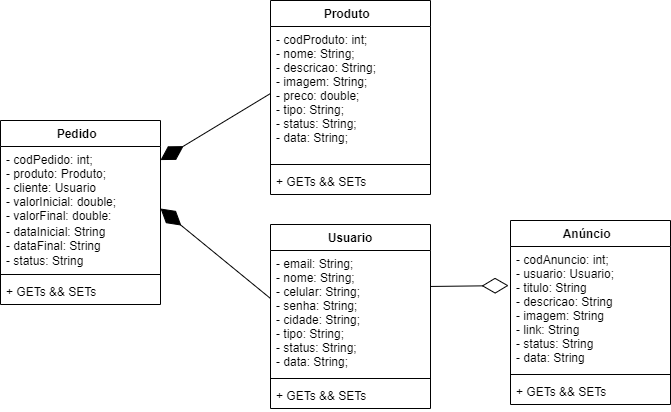

The diagram above was exported from draw.io. Its source (the exported page's mxGraphModel, read from the mxfile embedded in the PNG):
<mxGraphModel dx="868" dy="401" grid="1" gridSize="10" guides="1" tooltips="1" connect="1" arrows="1" fold="1" page="1" pageScale="1" pageWidth="827" pageHeight="1169" math="0" shadow="0">
  <root>
    <mxCell id="0" />
    <mxCell id="1" parent="0" />
    <mxCell id="AzLUMJpIv3VxEIjU-q9w-11" value="" style="endArrow=diamondThin;endFill=0;endSize=24;html=1;exitX=1;exitY=0.29;exitDx=0;exitDy=0;exitPerimeter=0;entryX=-0.012;entryY=0.315;entryDx=0;entryDy=0;entryPerimeter=0;" edge="1" parent="1" source="AzLUMJpIv3VxEIjU-q9w-3" target="AzLUMJpIv3VxEIjU-q9w-8">
      <mxGeometry width="160" relative="1" as="geometry">
        <mxPoint x="319" y="450" as="sourcePoint" />
        <mxPoint x="479" y="450" as="targetPoint" />
      </mxGeometry>
    </mxCell>
    <mxCell id="AzLUMJpIv3VxEIjU-q9w-20" value="" style="endArrow=diamondThin;endFill=1;endSize=24;html=1;exitX=0;exitY=0.5;exitDx=0;exitDy=0;" edge="1" parent="1" source="AzLUMJpIv3VxEIjU-q9w-13" target="AzLUMJpIv3VxEIjU-q9w-17">
      <mxGeometry width="160" relative="1" as="geometry">
        <mxPoint x="309" y="300" as="sourcePoint" />
        <mxPoint x="459" y="380" as="targetPoint" />
      </mxGeometry>
    </mxCell>
    <mxCell id="AzLUMJpIv3VxEIjU-q9w-21" value="" style="endArrow=diamondThin;endFill=1;endSize=24;html=1;exitX=0;exitY=0.387;exitDx=0;exitDy=0;exitPerimeter=0;entryX=1;entryY=0.5;entryDx=0;entryDy=0;" edge="1" parent="1" source="AzLUMJpIv3VxEIjU-q9w-3" target="AzLUMJpIv3VxEIjU-q9w-17">
      <mxGeometry width="160" relative="1" as="geometry">
        <mxPoint x="359" y="460" as="sourcePoint" />
        <mxPoint x="519" y="460" as="targetPoint" />
      </mxGeometry>
    </mxCell>
    <mxCell id="AzLUMJpIv3VxEIjU-q9w-12" value="Produtos" style="swimlane;fontStyle=1;align=center;verticalAlign=top;childLayout=stackLayout;horizontal=1;startSize=26;horizontalStack=0;resizeParent=1;resizeParentMax=0;resizeLast=0;collapsible=1;marginBottom=0;" vertex="1" parent="1">
      <mxGeometry x="349" y="170" width="160" height="194" as="geometry" />
    </mxCell>
    <mxCell id="AzLUMJpIv3VxEIjU-q9w-13" value="- codProduto: int;&#10;- nome: String;&#10;- descricao: String;&#10;- imagem: String;&#10;- preco: double;&#10;- tipo: String;&#10;- status: String;&#10;- data: String;" style="text;strokeColor=none;fillColor=none;align=left;verticalAlign=top;spacingLeft=4;spacingRight=4;overflow=hidden;rotatable=0;points=[[0,0.5],[1,0.5]];portConstraint=eastwest;" vertex="1" parent="AzLUMJpIv3VxEIjU-q9w-12">
      <mxGeometry y="26" width="160" height="134" as="geometry" />
    </mxCell>
    <mxCell id="AzLUMJpIv3VxEIjU-q9w-14" value="" style="line;strokeWidth=1;fillColor=none;align=left;verticalAlign=middle;spacingTop=-1;spacingLeft=3;spacingRight=3;rotatable=0;labelPosition=right;points=[];portConstraint=eastwest;" vertex="1" parent="AzLUMJpIv3VxEIjU-q9w-12">
      <mxGeometry y="160" width="160" height="8" as="geometry" />
    </mxCell>
    <mxCell id="AzLUMJpIv3VxEIjU-q9w-15" value="+ GETs &amp;&amp; SETs" style="text;strokeColor=none;fillColor=none;align=left;verticalAlign=top;spacingLeft=4;spacingRight=4;overflow=hidden;rotatable=0;points=[[0,0.5],[1,0.5]];portConstraint=eastwest;" vertex="1" parent="AzLUMJpIv3VxEIjU-q9w-12">
      <mxGeometry y="168" width="160" height="26" as="geometry" />
    </mxCell>
    <mxCell id="AzLUMJpIv3VxEIjU-q9w-7" value="Anúncios" style="swimlane;fontStyle=1;align=center;verticalAlign=top;childLayout=stackLayout;horizontal=1;startSize=26;horizontalStack=0;resizeParent=1;resizeParentMax=0;resizeLast=0;collapsible=1;marginBottom=0;" vertex="1" parent="1">
      <mxGeometry x="589" y="390" width="160" height="184" as="geometry" />
    </mxCell>
    <mxCell id="AzLUMJpIv3VxEIjU-q9w-8" value="- codAnuncio: int;&#10;- usuario: Usuario;&#10;- titulo: String&#10;- descricao: String&#10;- imagem: String&#10;- link: String&#10;- status: String&#10;- data: String" style="text;strokeColor=none;fillColor=none;align=left;verticalAlign=top;spacingLeft=4;spacingRight=4;overflow=hidden;rotatable=0;points=[[0,0.5],[1,0.5]];portConstraint=eastwest;" vertex="1" parent="AzLUMJpIv3VxEIjU-q9w-7">
      <mxGeometry y="26" width="160" height="124" as="geometry" />
    </mxCell>
    <mxCell id="AzLUMJpIv3VxEIjU-q9w-9" value="" style="line;strokeWidth=1;fillColor=none;align=left;verticalAlign=middle;spacingTop=-1;spacingLeft=3;spacingRight=3;rotatable=0;labelPosition=right;points=[];portConstraint=eastwest;" vertex="1" parent="AzLUMJpIv3VxEIjU-q9w-7">
      <mxGeometry y="150" width="160" height="8" as="geometry" />
    </mxCell>
    <mxCell id="AzLUMJpIv3VxEIjU-q9w-10" value="+ GETs &amp;&amp; SETs" style="text;strokeColor=none;fillColor=none;align=left;verticalAlign=top;spacingLeft=4;spacingRight=4;overflow=hidden;rotatable=0;points=[[0,0.5],[1,0.5]];portConstraint=eastwest;" vertex="1" parent="AzLUMJpIv3VxEIjU-q9w-7">
      <mxGeometry y="158" width="160" height="26" as="geometry" />
    </mxCell>
    <mxCell id="AzLUMJpIv3VxEIjU-q9w-2" value="Usuario" style="swimlane;fontStyle=1;align=center;verticalAlign=top;childLayout=stackLayout;horizontal=1;startSize=26;horizontalStack=0;resizeParent=1;resizeParentMax=0;resizeLast=0;collapsible=1;marginBottom=0;" vertex="1" parent="1">
      <mxGeometry x="349" y="394" width="160" height="184" as="geometry" />
    </mxCell>
    <mxCell id="AzLUMJpIv3VxEIjU-q9w-3" value="- email: String;&#10;- nome: String;&#10;- celular: String;&#10;- senha: String;&#10;- cidade: String;&#10;- tipo: String;&#10;- status: String;&#10;- data: String;" style="text;strokeColor=none;fillColor=none;align=left;verticalAlign=top;spacingLeft=4;spacingRight=4;overflow=hidden;rotatable=0;points=[[0,0.5],[1,0.5]];portConstraint=eastwest;" vertex="1" parent="AzLUMJpIv3VxEIjU-q9w-2">
      <mxGeometry y="26" width="160" height="124" as="geometry" />
    </mxCell>
    <mxCell id="AzLUMJpIv3VxEIjU-q9w-4" value="" style="line;strokeWidth=1;fillColor=none;align=left;verticalAlign=middle;spacingTop=-1;spacingLeft=3;spacingRight=3;rotatable=0;labelPosition=right;points=[];portConstraint=eastwest;" vertex="1" parent="AzLUMJpIv3VxEIjU-q9w-2">
      <mxGeometry y="150" width="160" height="8" as="geometry" />
    </mxCell>
    <mxCell id="AzLUMJpIv3VxEIjU-q9w-5" value="+ GETs &amp;&amp; SETs" style="text;strokeColor=none;fillColor=none;align=left;verticalAlign=top;spacingLeft=4;spacingRight=4;overflow=hidden;rotatable=0;points=[[0,0.5],[1,0.5]];portConstraint=eastwest;" vertex="1" parent="AzLUMJpIv3VxEIjU-q9w-2">
      <mxGeometry y="158" width="160" height="26" as="geometry" />
    </mxCell>
    <mxCell id="AzLUMJpIv3VxEIjU-q9w-16" value="Pedidos" style="swimlane;fontStyle=1;align=center;verticalAlign=top;childLayout=stackLayout;horizontal=1;startSize=26;horizontalStack=0;resizeParent=1;resizeParentMax=0;resizeLast=0;collapsible=1;marginBottom=0;" vertex="1" parent="1">
      <mxGeometry x="79" y="290" width="160" height="184" as="geometry" />
    </mxCell>
    <mxCell id="AzLUMJpIv3VxEIjU-q9w-17" value="- codPedido: int;&#10;- produto: Produto;&#10;- cliente: Usuario&#10;- valorInicial: double;&#10;- valorFinal: double;&#10;- status: String&#10;- dataInicial: String&#10;- dataFinal: String" style="text;strokeColor=none;fillColor=none;align=left;verticalAlign=top;spacingLeft=4;spacingRight=4;overflow=hidden;rotatable=0;points=[[0,0.5],[1,0.5]];portConstraint=eastwest;" vertex="1" parent="AzLUMJpIv3VxEIjU-q9w-16">
      <mxGeometry y="26" width="160" height="124" as="geometry" />
    </mxCell>
    <mxCell id="AzLUMJpIv3VxEIjU-q9w-18" value="" style="line;strokeWidth=1;fillColor=none;align=left;verticalAlign=middle;spacingTop=-1;spacingLeft=3;spacingRight=3;rotatable=0;labelPosition=right;points=[];portConstraint=eastwest;" vertex="1" parent="AzLUMJpIv3VxEIjU-q9w-16">
      <mxGeometry y="150" width="160" height="8" as="geometry" />
    </mxCell>
    <mxCell id="AzLUMJpIv3VxEIjU-q9w-19" value="+ GETs &amp;&amp; SETs" style="text;strokeColor=none;fillColor=none;align=left;verticalAlign=top;spacingLeft=4;spacingRight=4;overflow=hidden;rotatable=0;points=[[0,0.5],[1,0.5]];portConstraint=eastwest;" vertex="1" parent="AzLUMJpIv3VxEIjU-q9w-16">
      <mxGeometry y="158" width="160" height="26" as="geometry" />
    </mxCell>
  </root>
</mxGraphModel>